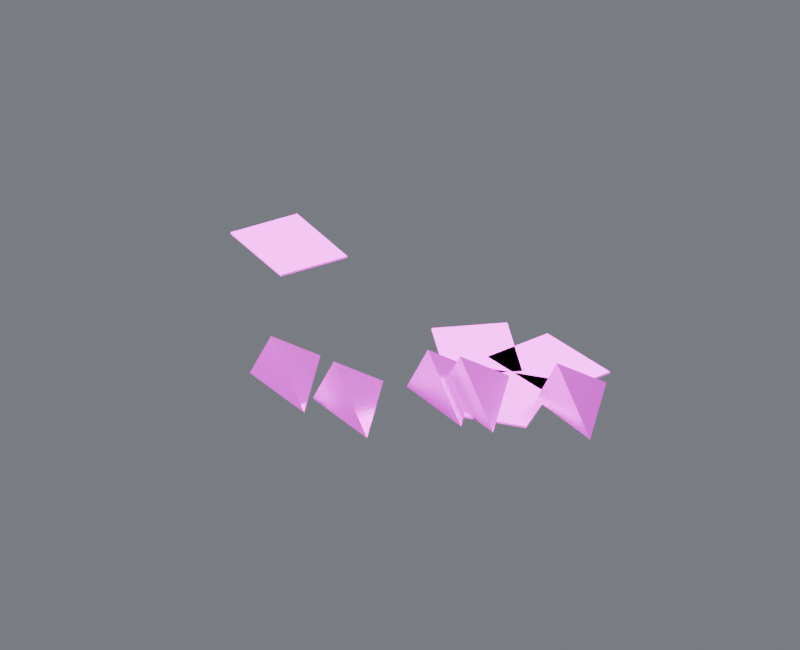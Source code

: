 # Source: debris_07.blend  (saved by Blender 4.5.87; exported with 4.5.12 LTS)
import bpy
from mathutils import Matrix  # noqa: F401  (used for matrix-valued properties, if any)

bpy.ops.wm.read_factory_settings(use_empty=True)
scene = bpy.context.scene
scene.name = 'Component_debris_07'

# ---- collections
col_01______debris_07 = bpy.data.collections.new('01_制作组件_debris_07'); scene.collection.children.link(col_01______debris_07)
col_07 = bpy.data.collections.new('固定碎屑_07_制作源'); col_01______debris_07.children.link(col_07)
col_02______debris_07 = bpy.data.collections.new('02_游戏输出_debris_07'); scene.collection.children.link(col_02______debris_07)
col_07_1 = bpy.data.collections.new('固定碎屑_07_输出包'); col_02______debris_07.children.link(col_07_1)
col_90_preview_component_debris_07 = bpy.data.collections.new('90_Preview_Component_debris_07'); scene.collection.children.link(col_90_preview_component_debris_07)

# ---- images (referenced by path relative to the original .blend; pixels are not part of the script)
import os
ASSET_DIR = os.environ.get("B2B_ASSET_DIR", "")  # directory of the original .blend (textures are referenced by path, not embedded)
HERE = os.path.dirname(os.path.abspath(__file__))  # packed textures are extracted next to this script under _unpacked/

def load_image(name, relpath, width, height, colorspace="sRGB"):
    """Load a texture the original file referenced (path relative to the .blend, or extracted next to this script)."""
    p = next((c for c in (os.path.join(HERE, relpath), os.path.join(ASSET_DIR, relpath)) if relpath and os.path.exists(c)), "")
    if p:
        img = bpy.data.images.load(p, check_existing=True)
        img.name = name
    else:  # same state as the original file: an image datablock whose file is absent (Cycles renders it pink)
        img = bpy.data.images.new(name, width, height)
        img.source = "FILE"
        img.filepath = "//" + (relpath or name)
    img.colorspace_settings.name = colorspace
    return img
img_10x10_512_png = load_image('设施低亮多巴胺色盘_10x10_512.png', '设施低亮多巴胺色盘_10x10_512.png', 1024, 1024, 'sRGB')

# ---- materials (node trees are filled in below, after node groups)
mat_01 = bpy.data.materials.new('01_精工金属_紫色骨架')
mat_02 = bpy.data.materials.new('02_细腻哑光_青绿大面')

# ---- material node trees
mat_01.use_nodes = True; mat_01.node_tree.nodes.clear()
_N = mat_01.node_tree.nodes; _L = mat_01.node_tree.links
n0 = _N.new('ShaderNodeOutputMaterial'); n0.name = '材质输出'; n0.location = (0, 0)
n1 = _N.new('ShaderNodeBsdfPrincipled'); n1.name = 'Principled BSDF'; n1.location = (0, 0)
n1.inputs[1].default_value = 0.86
n1.inputs[2].default_value = 0.29
n1.inputs[19].default_value = 0.16
n2 = _N.new('ShaderNodeUVMap'); n2.name = 'UV 贴图'; n2.location = (0, 0)
n2.uv_map = 'PaletteUV'
n3 = _N.new('ShaderNodeTexImage'); n3.name = '图像纹理'; n3.location = (0, 0)
n3.image = img_10x10_512_png
n3.interpolation = 'Closest'
_L.new(n1.outputs[0], n0.inputs[0])
_L.new(n2.outputs[0], n3.inputs[0])
_L.new(n3.outputs[0], n1.inputs[0])
n0.is_active_output = True
mat_02.use_nodes = True; mat_02.node_tree.nodes.clear()
_N = mat_02.node_tree.nodes; _L = mat_02.node_tree.links
n0 = _N.new('ShaderNodeOutputMaterial'); n0.name = '材质输出'; n0.location = (0, 0)
n1 = _N.new('ShaderNodeBsdfPrincipled'); n1.name = 'Principled BSDF'; n1.location = (0, 0)
n1.inputs[1].default_value = 0.03
n1.inputs[2].default_value = 0.7
n2 = _N.new('ShaderNodeUVMap'); n2.name = 'UV 贴图'; n2.location = (0, 0)
n2.uv_map = 'PaletteUV'
n3 = _N.new('ShaderNodeTexImage'); n3.name = '图像纹理'; n3.location = (0, 0)
n3.image = img_10x10_512_png
n3.interpolation = 'Closest'
_L.new(n1.outputs[0], n0.inputs[0])
_L.new(n2.outputs[0], n3.inputs[0])
_L.new(n3.outputs[0], n1.inputs[0])
n0.is_active_output = True

# ---- world
world_component_studio = bpy.data.worlds.new('Component_Studio'); scene.world = world_component_studio
world_component_studio.use_nodes = True; world_component_studio.node_tree.nodes.clear()
_N = world_component_studio.node_tree.nodes; _L = world_component_studio.node_tree.links
n0 = _N.new('ShaderNodeBackground'); n0.name = '背景'; n0.location = (-200, 100)
n0.inputs[0].default_value = (0.3, 0.32, 0.36, 1.0)
n0.inputs[1].default_value = 0.45
n1 = _N.new('ShaderNodeOutputWorld'); n1.name = '世界输出'; n1.location = (200, 100)
_L.new(n0.outputs[0], n1.inputs[0])
n1.is_active_output = True

# ---- cameras
cam_camera_component_debris_07 = bpy.data.cameras.new('Camera_Component_debris_07')
cam_camera_component_debris_07.type = 'ORTHO'
cam_camera_component_debris_07.ortho_scale = 3.655

# ---- lights
light_key_component_debris_07 = bpy.data.lights.new('Key_Component_debris_07', 'AREA')
light_key_component_debris_07.energy = 1453.0
light_key_component_debris_07.size = 2.924
light_fill_component_debris_07 = bpy.data.lights.new('Fill_Component_debris_07', 'AREA')
light_fill_component_debris_07.energy = 854.7
light_fill_component_debris_07.size = 2.924
light_rim_component_debris_07 = bpy.data.lights.new('Rim_Component_debris_07', 'AREA')
light_rim_component_debris_07.energy = 1111.0
light_rim_component_debris_07.size = 2.924

# ---- meshes
me_07______00_mesh = bpy.data.meshes.new('固定碎屑_07_制作_部件00_Mesh')
me_07______00_mesh.from_pydata([(-0.09658, -0.6345, 0.0095), (0.3034, -0.8345, 0.0095), (0.1034, -0.3345, 0.0095), (0.003417, -0.6145, 0.2195), (0.2222, -0.3267, 0.0095), (0.6222, -0.5267, 0.0095), (0.4222, -0.02671, 0.0095), (0.3222, -0.3067, 0.2195), (0.3787, -0.3045, 0.0095), (0.7787, -0.5045, 0.0095), (0.5787, -0.004538, 0.0095), (0.4787, -0.2845, 0.2195), (-0.4646, -0.5696, 0.0095), (-0.06462, -0.7696, 0.0095), (-0.2646, -0.2696, 0.0095), (-0.3646, -0.5496, 0.2195), (0.7952, -0.1409, 0.0095), (1.195, -0.3409, 0.0095), (0.9952, 0.1591, 0.0095), (0.8952, -0.1209, 0.2195)], [], [(0, 2, 1), (0, 1, 3), (1, 2, 3), (2, 0, 3), (4, 6, 5), (4, 5, 7), (5, 6, 7), (6, 4, 7), (8, 10, 9), (8, 9, 11), (9, 10, 11), (10, 8, 11), (12, 14, 13), (12, 13, 15), (13, 14, 15), (14, 12, 15), (16, 18, 17), (16, 17, 19), (17, 18, 19), (18, 16, 19)])
_uv = me_07______00_mesh.uv_layers.new(name='PaletteUV')
_uv.uv.foreach_set('vector', [0.972, 0.65, 0.939, 0.6691, 0.939, 0.6309, 0.972, 0.65, 0.939, 0.6691, 0.939, 0.6309, 0.972, 0.65, 0.939, 0.6691, 0.939, 0.6309, 0.972, 0.65, 0.939, 0.6691, 0.939, 0.6309, 0.972, 0.65, 0.939, 0.6691, 0.939, 0.6309, 0.972, 0.65, 0.939, 0.6691, 0.939, 0.6309, 0.972, 0.65, 0.939, 0.6691, 0.939, 0.6309, 0.972, 0.65, 0.939, 0.6691, 0.939, 0.6309, 0.972, 0.65, 0.939, 0.6691, 0.939, 0.6309, 0.972, 0.65, 0.939, 0.6691, 0.939, 0.6309, 0.972, 0.65, 0.939, 0.6691, 0.939, 0.6309, 0.972, 0.65, 0.939, 0.6691, 0.939, 0.6309, 0.972, 0.65, 0.939, 0.6691, 0.939, 0.6309, 0.972, 0.65, 0.939, 0.6691, 0.939, 0.6309, 0.972, 0.65, 0.939, 0.6691, 0.939, 0.6309, 0.972, 0.65, 0.939, 0.6691, 0.939, 0.6309, 0.972, 0.65, 0.939, 0.6691, 0.939, 0.6309, 0.972, 0.65, 0.939, 0.6691, 0.939, 0.6309, 0.972, 0.65, 0.939, 0.6691, 0.939, 0.6309, 0.972, 0.65, 0.939, 0.6691, 0.939, 0.6309])
me_07______00_mesh.materials.append(mat_01)
me_07______00_mesh.update()
me_07______01_mesh = bpy.data.meshes.new('固定碎屑_07_制作_部件01_Mesh')
me_07______01_mesh.from_pydata([(-1.018, 0.8345, 0.0), (-1.195, 0.5324, 0.0), (-0.7981, 0.3001, 0.0), (-0.6214, 0.6023, 0.0), (-1.018, 0.8345, 0.009), (-1.195, 0.5324, 0.009), (-0.7981, 0.3001, 0.009), (-0.6214, 0.6023, 0.009), (0.5377, -0.446, 0.0), (0.881, -0.3782, 0.0), (0.7919, 0.0731, 0.0), (0.4485, 0.005267, 0.0), (0.5377, -0.446, 0.009), (0.881, -0.3782, 0.009), (0.7919, 0.0731, 0.009), (0.4485, 0.005267, 0.009), (0.3218, 0.4237, 0.0), (0.04775, 0.206, 0.0), (0.3339, -0.1542, 0.0), (0.6079, 0.06351, 0.0), (0.3218, 0.4237, 0.009), (0.04775, 0.206, 0.009), (0.3339, -0.1542, 0.009), (0.6079, 0.06351, 0.009), (0.8288, -0.06946, 0.0), (0.9591, 0.2554, 0.0), (0.5322, 0.4267, 0.0), (0.4018, 0.1018, 0.0), (0.8288, -0.06946, 0.009), (0.9591, 0.2554, 0.009), (0.5322, 0.4267, 0.009), (0.4018, 0.1018, 0.009)], [], [(0, 3, 2, 1), (4, 5, 6, 7), (0, 1, 5, 4), (1, 2, 6, 5), (2, 3, 7, 6), (3, 0, 4, 7), (8, 11, 10, 9), (12, 13, 14, 15), (8, 9, 13, 12), (9, 10, 14, 13), (10, 11, 15, 14), (11, 8, 12, 15), (16, 19, 18, 17), (20, 21, 22, 23), (16, 17, 21, 20), (17, 18, 22, 21), (18, 19, 23, 22), (19, 16, 20, 23), (24, 27, 26, 25), (28, 29, 30, 31), (24, 25, 29, 28), (25, 26, 30, 29), (26, 27, 31, 30), (27, 24, 28, 31)])
_uv = me_07______01_mesh.uv_layers.new(name='PaletteUV')
_uv.uv.foreach_set('vector', [0.972, 0.15, 0.95, 0.172, 0.928, 0.15, 0.95, 0.128, 0.972, 0.15, 0.95, 0.172, 0.928, 0.15, 0.95, 0.128, 0.972, 0.15, 0.95, 0.172, 0.928, 0.15, 0.95, 0.128, 0.972, 0.15, 0.95, 0.172, 0.928, 0.15, 0.95, 0.128, 0.972, 0.15, 0.95, 0.172, 0.928, 0.15, 0.95, 0.128, 0.972, 0.15, 0.95, 0.172, 0.928, 0.15, 0.95, 0.128, 0.972, 0.15, 0.95, 0.172, 0.928, 0.15, 0.95, 0.128, 0.972, 0.15, 0.95, 0.172, 0.928, 0.15, 0.95, 0.128, 0.972, 0.15, 0.95, 0.172, 0.928, 0.15, 0.95, 0.128, 0.972, 0.15, 0.95, 0.172, 0.928, 0.15, 0.95, 0.128, 0.972, 0.15, 0.95, 0.172, 0.928, 0.15, 0.95, 0.128, 0.972, 0.15, 0.95, 0.172, 0.928, 0.15, 0.95, 0.128, 0.972, 0.15, 0.95, 0.172, 0.928, 0.15, 0.95, 0.128, 0.972, 0.15, 0.95, 0.172, 0.928, 0.15, 0.95, 0.128, 0.972, 0.15, 0.95, 0.172, 0.928, 0.15, 0.95, 0.128, 0.972, 0.15, 0.95, 0.172, 0.928, 0.15, 0.95, 0.128, 0.972, 0.15, 0.95, 0.172, 0.928, 0.15, 0.95, 0.128, 0.972, 0.15, 0.95, 0.172, 0.928, 0.15, 0.95, 0.128, 0.972, 0.15, 0.95, 0.172, 0.928, 0.15, 0.95, 0.128, 0.972, 0.15, 0.95, 0.172, 0.928, 0.15, 0.95, 0.128, 0.972, 0.15, 0.95, 0.172, 0.928, 0.15, 0.95, 0.128, 0.972, 0.15, 0.95, 0.172, 0.928, 0.15, 0.95, 0.128, 0.972, 0.15, 0.95, 0.172, 0.928, 0.15, 0.95, 0.128, 0.972, 0.15, 0.95, 0.172, 0.928, 0.15, 0.95, 0.128])
me_07______01_mesh.materials.append(mat_02)
me_07______01_mesh.update()
me_07______00_mesh_1 = bpy.data.meshes.new('固定碎屑_07_输出_部件00_Mesh')
me_07______00_mesh_1.from_pydata([(-0.09658, -0.6345, 0.0095), (0.3034, -0.8345, 0.0095), (0.1034, -0.3345, 0.0095), (0.003417, -0.6145, 0.2195), (0.2222, -0.3267, 0.0095), (0.6222, -0.5267, 0.0095), (0.4222, -0.02671, 0.0095), (0.3222, -0.3067, 0.2195), (0.3787, -0.3045, 0.0095), (0.7787, -0.5045, 0.0095), (0.5787, -0.004538, 0.0095), (0.4787, -0.2845, 0.2195), (-0.4646, -0.5696, 0.0095), (-0.06462, -0.7696, 0.0095), (-0.2646, -0.2696, 0.0095), (-0.3646, -0.5496, 0.2195), (0.7952, -0.1409, 0.0095), (1.195, -0.3409, 0.0095), (0.9952, 0.1591, 0.0095), (0.8952, -0.1209, 0.2195)], [], [(0, 2, 1), (0, 1, 3), (1, 2, 3), (2, 0, 3), (4, 6, 5), (4, 5, 7), (5, 6, 7), (6, 4, 7), (8, 10, 9), (8, 9, 11), (9, 10, 11), (10, 8, 11), (12, 14, 13), (12, 13, 15), (13, 14, 15), (14, 12, 15), (16, 18, 17), (16, 17, 19), (17, 18, 19), (18, 16, 19)])
_uv = me_07______00_mesh_1.uv_layers.new(name='PaletteUV')
_uv.uv.foreach_set('vector', [0.972, 0.65, 0.939, 0.6691, 0.939, 0.6309, 0.972, 0.65, 0.939, 0.6691, 0.939, 0.6309, 0.972, 0.65, 0.939, 0.6691, 0.939, 0.6309, 0.972, 0.65, 0.939, 0.6691, 0.939, 0.6309, 0.972, 0.65, 0.939, 0.6691, 0.939, 0.6309, 0.972, 0.65, 0.939, 0.6691, 0.939, 0.6309, 0.972, 0.65, 0.939, 0.6691, 0.939, 0.6309, 0.972, 0.65, 0.939, 0.6691, 0.939, 0.6309, 0.972, 0.65, 0.939, 0.6691, 0.939, 0.6309, 0.972, 0.65, 0.939, 0.6691, 0.939, 0.6309, 0.972, 0.65, 0.939, 0.6691, 0.939, 0.6309, 0.972, 0.65, 0.939, 0.6691, 0.939, 0.6309, 0.972, 0.65, 0.939, 0.6691, 0.939, 0.6309, 0.972, 0.65, 0.939, 0.6691, 0.939, 0.6309, 0.972, 0.65, 0.939, 0.6691, 0.939, 0.6309, 0.972, 0.65, 0.939, 0.6691, 0.939, 0.6309, 0.972, 0.65, 0.939, 0.6691, 0.939, 0.6309, 0.972, 0.65, 0.939, 0.6691, 0.939, 0.6309, 0.972, 0.65, 0.939, 0.6691, 0.939, 0.6309, 0.972, 0.65, 0.939, 0.6691, 0.939, 0.6309])
me_07______00_mesh_1.materials.append(mat_01)
me_07______00_mesh_1.update()
me_07______01_mesh_1 = bpy.data.meshes.new('固定碎屑_07_输出_部件01_Mesh')
me_07______01_mesh_1.from_pydata([(-1.018, 0.8345, 0.0), (-1.195, 0.5324, 0.0), (-0.7981, 0.3001, 0.0), (-0.6214, 0.6023, 0.0), (-1.018, 0.8345, 0.009), (-1.195, 0.5324, 0.009), (-0.7981, 0.3001, 0.009), (-0.6214, 0.6023, 0.009), (0.5377, -0.446, 0.0), (0.881, -0.3782, 0.0), (0.7919, 0.0731, 0.0), (0.4485, 0.005267, 0.0), (0.5377, -0.446, 0.009), (0.881, -0.3782, 0.009), (0.7919, 0.0731, 0.009), (0.4485, 0.005267, 0.009), (0.3218, 0.4237, 0.0), (0.04775, 0.206, 0.0), (0.3339, -0.1542, 0.0), (0.6079, 0.06351, 0.0), (0.3218, 0.4237, 0.009), (0.04775, 0.206, 0.009), (0.3339, -0.1542, 0.009), (0.6079, 0.06351, 0.009), (0.8288, -0.06946, 0.0), (0.9591, 0.2554, 0.0), (0.5322, 0.4267, 0.0), (0.4018, 0.1018, 0.0), (0.8288, -0.06946, 0.009), (0.9591, 0.2554, 0.009), (0.5322, 0.4267, 0.009), (0.4018, 0.1018, 0.009)], [], [(0, 3, 2, 1), (4, 5, 6, 7), (0, 1, 5, 4), (1, 2, 6, 5), (2, 3, 7, 6), (3, 0, 4, 7), (8, 11, 10, 9), (12, 13, 14, 15), (8, 9, 13, 12), (9, 10, 14, 13), (10, 11, 15, 14), (11, 8, 12, 15), (16, 19, 18, 17), (20, 21, 22, 23), (16, 17, 21, 20), (17, 18, 22, 21), (18, 19, 23, 22), (19, 16, 20, 23), (24, 27, 26, 25), (28, 29, 30, 31), (24, 25, 29, 28), (25, 26, 30, 29), (26, 27, 31, 30), (27, 24, 28, 31)])
_uv = me_07______01_mesh_1.uv_layers.new(name='PaletteUV')
_uv.uv.foreach_set('vector', [0.972, 0.15, 0.95, 0.172, 0.928, 0.15, 0.95, 0.128, 0.972, 0.15, 0.95, 0.172, 0.928, 0.15, 0.95, 0.128, 0.972, 0.15, 0.95, 0.172, 0.928, 0.15, 0.95, 0.128, 0.972, 0.15, 0.95, 0.172, 0.928, 0.15, 0.95, 0.128, 0.972, 0.15, 0.95, 0.172, 0.928, 0.15, 0.95, 0.128, 0.972, 0.15, 0.95, 0.172, 0.928, 0.15, 0.95, 0.128, 0.972, 0.15, 0.95, 0.172, 0.928, 0.15, 0.95, 0.128, 0.972, 0.15, 0.95, 0.172, 0.928, 0.15, 0.95, 0.128, 0.972, 0.15, 0.95, 0.172, 0.928, 0.15, 0.95, 0.128, 0.972, 0.15, 0.95, 0.172, 0.928, 0.15, 0.95, 0.128, 0.972, 0.15, 0.95, 0.172, 0.928, 0.15, 0.95, 0.128, 0.972, 0.15, 0.95, 0.172, 0.928, 0.15, 0.95, 0.128, 0.972, 0.15, 0.95, 0.172, 0.928, 0.15, 0.95, 0.128, 0.972, 0.15, 0.95, 0.172, 0.928, 0.15, 0.95, 0.128, 0.972, 0.15, 0.95, 0.172, 0.928, 0.15, 0.95, 0.128, 0.972, 0.15, 0.95, 0.172, 0.928, 0.15, 0.95, 0.128, 0.972, 0.15, 0.95, 0.172, 0.928, 0.15, 0.95, 0.128, 0.972, 0.15, 0.95, 0.172, 0.928, 0.15, 0.95, 0.128, 0.972, 0.15, 0.95, 0.172, 0.928, 0.15, 0.95, 0.128, 0.972, 0.15, 0.95, 0.172, 0.928, 0.15, 0.95, 0.128, 0.972, 0.15, 0.95, 0.172, 0.928, 0.15, 0.95, 0.128, 0.972, 0.15, 0.95, 0.172, 0.928, 0.15, 0.95, 0.128, 0.972, 0.15, 0.95, 0.172, 0.928, 0.15, 0.95, 0.128, 0.972, 0.15, 0.95, 0.172, 0.928, 0.15, 0.95, 0.128])
me_07______01_mesh_1.materials.append(mat_02)
me_07______01_mesh_1.update()

# ---- objects
ob_root_debris_07 = bpy.data.objects.new('ROOT_debris_07_制作源', None)
ob_07______00 = bpy.data.objects.new('固定碎屑_07_制作_部件00', me_07______00_mesh)
ob_07______01 = bpy.data.objects.new('固定碎屑_07_制作_部件01', me_07______01_mesh)
ob_root_debris_07_1 = bpy.data.objects.new('ROOT_debris_07_组件', None)
ob_07______00_1 = bpy.data.objects.new('固定碎屑_07_输出_部件00', me_07______00_mesh_1)
ob_07______01_1 = bpy.data.objects.new('固定碎屑_07_输出_部件01', me_07______01_mesh_1)
ob_camera_component_debris_07 = bpy.data.objects.new('Camera_Component_debris_07', cam_camera_component_debris_07)
ob_key_component_debris_07 = bpy.data.objects.new('Key_Component_debris_07', light_key_component_debris_07)
ob_fill_component_debris_07 = bpy.data.objects.new('Fill_Component_debris_07', light_fill_component_debris_07)
ob_rim_component_debris_07 = bpy.data.objects.new('Rim_Component_debris_07', light_rim_component_debris_07)

# ---- transforms, parenting, visibility, modifiers, constraints
ob_root_debris_07.location = (0.0, 0.0, 0.0)
ob_07______00.parent = ob_root_debris_07
ob_07______00.location = (0.0, 0.0, 0.0)
ob_07______01.parent = ob_root_debris_07
ob_07______01.location = (0.0, 0.0, 0.0)
ob_root_debris_07_1.location = (0.0, 0.0, 0.0)
ob_07______00_1.parent = ob_root_debris_07_1
ob_07______00_1.location = (0.0, 0.0, 0.0)
ob_07______01_1.parent = ob_root_debris_07_1
ob_07______01_1.location = (0.0, 0.0, 0.0)
ob_camera_component_debris_07.location = (2.533, -4.433, 2.96)
ob_camera_component_debris_07.rotation_euler = (1.062, -8.21e-09, 0.5191)
ob_key_component_debris_07.location = (2.339, -4.678, 7.126)
ob_key_component_debris_07.rotation_euler = (0.6405, 2.961e-08, 0.4636)
ob_fill_component_debris_07.location = (-4.678, -2.339, 2.449)
ob_fill_component_debris_07.rotation_euler = (1.15, 3.188e-08, -1.107)
ob_rim_component_debris_07.location = (2.339, 4.678, 4.788)
ob_rim_component_debris_07.rotation_euler = (0.8411, -2.635e-08, 2.678)

# ---- collection membership
col_07.objects.link(ob_root_debris_07)
col_07.objects.link(ob_07______00)
col_07.objects.link(ob_07______01)
col_07_1.objects.link(ob_root_debris_07_1)
col_07_1.objects.link(ob_07______00_1)
col_07_1.objects.link(ob_07______01_1)
col_90_preview_component_debris_07.objects.link(ob_camera_component_debris_07)
col_90_preview_component_debris_07.objects.link(ob_key_component_debris_07)
col_90_preview_component_debris_07.objects.link(ob_fill_component_debris_07)
col_90_preview_component_debris_07.objects.link(ob_rim_component_debris_07)
def _layer_coll(name, lc=None):
    lc = lc or bpy.context.view_layer.layer_collection
    for c in lc.children:
        if c.name == name: return c
        r = _layer_coll(name, c)
        if r: return r
_layer_coll('01_制作组件_debris_07').exclude = True
_layer_coll('固定碎屑_07_制作源').exclude = True

# ---- scene / render settings (as saved in the file)
scene.camera = ob_camera_component_debris_07
scene.frame_start = 1; scene.frame_end = 250; scene.frame_set(1)
scene.render.engine = 'CYCLES'
scene.render.image_settings.exr_codec = 'NONE'
scene.render.resolution_x = 800
scene.render.resolution_y = 650
scene.render.simplify_subdivision_render = 0
scene.render.simplify_child_particles_render = 0.0
scene.cycles.use_denoising = False
scene.cycles.samples = 8
scene.eevee.use_volume_custom_range = False
scene.eevee.use_fast_gi = False
scene.eevee.use_shadows = False
scene.view_settings.exposure = 0.5
scene.view_settings.white_balance_temperature = 0.0
scene.view_settings.white_balance_tint = 0.0
scene.view_settings.white_balance_whitepoint = (2.97, 0.5193, -0.0414)
bpy.context.view_layer.update()
